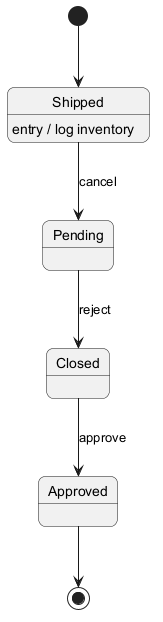

The diagram above was rendered by PlantUML. Its source (embedded in the PNG):
@startuml
skinparam backgroundColor #FFFFFF
skinparam roundCorner 15
[*] --> Shipped
Shipped --> Pending : cancel
Shipped : entry / log inventory
Pending --> Closed : reject
Closed --> Approved : approve
Approved --> [*]
@enduml